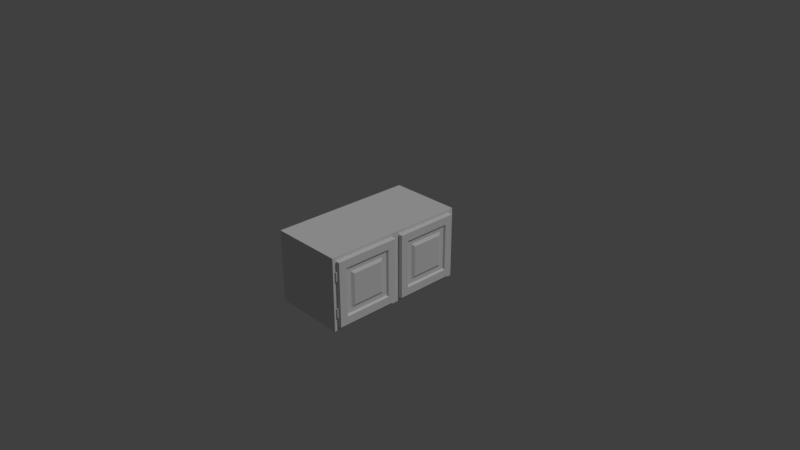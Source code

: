 # Source: cabinet2.blend  (saved by Blender 2.78.0; exported with 4.5.12 LTS)
import bpy
from mathutils import Matrix  # noqa: F401  (used for matrix-valued properties, if any)

bpy.ops.wm.read_factory_settings(use_empty=True)
scene = bpy.context.scene
scene.name = 'Scene'

# ---- collections
col_collection_1 = bpy.data.collections.new('Collection 1'); scene.collection.children.link(col_collection_1)

# ---- materials (node trees are filled in below, after node groups)
mat_wood = bpy.data.materials.new('wood')
mat_wood.alpha_threshold = 0.0
mat_wood.use_transparent_shadow = False
mat_wood.roughness = 0.5
mat_wood.specular_intensity = 0.125
mat_wood.line_color = (0.0, 0.0, 0.0, 1.0)
mat_zinchinge = bpy.data.materials.new('zincHinge')
mat_zinchinge.alpha_threshold = 0.0
mat_zinchinge.use_transparent_shadow = False
mat_zinchinge.roughness = 0.5

# ---- node groups
ng_auto_smooth = bpy.data.node_groups.new('Auto Smooth', 'GeometryNodeTree')
_s = ng_auto_smooth.interface.new_socket(name='Geometry', in_out='OUTPUT', socket_type='NodeSocketGeometry')
_s = ng_auto_smooth.interface.new_socket(name='Geometry', in_out='INPUT', socket_type='NodeSocketGeometry')
_s = ng_auto_smooth.interface.new_socket(name='Angle', in_out='INPUT', socket_type='NodeSocketFloat')
_s.subtype = 'ANGLE'
_s.min_value = 0.0
_s.max_value = 3.142
ng_auto_smooth.is_modifier = True
_N = ng_auto_smooth.nodes; _L = ng_auto_smooth.links
n0 = _N.new('NodeGroupOutput'); n0.name = 'Group Output'; n0.location = (480, -100)
n1 = _N.new('NodeGroupInput'); n1.name = 'Group Input'; n1.location = (-420, -300)
n2 = _N.new('NodeGroupInput'); n2.name = 'Group Input.001'; n2.location = (-60, -100)
n3 = _N.new('GeometryNodeSetShadeSmooth'); n3.name = 'Set Shade Smooth'; n3.location = (120, -100)
n3.domain = 'EDGE'
n4 = _N.new('GeometryNodeSetShadeSmooth'); n4.name = 'Set Shade Smooth.001'; n4.location = (300, -100)
n5 = _N.new('GeometryNodeInputMeshEdgeAngle'); n5.name = 'Edge Angle'; n5.location = (-420, -220)
n6 = _N.new('GeometryNodeInputEdgeSmooth'); n6.name = 'Is Edge Smooth'; n6.location = (-60, -160)
n7 = _N.new('GeometryNodeInputShadeSmooth'); n7.name = 'Is Face Smooth'; n7.location = (-240, -340)
n8 = _N.new('FunctionNodeBooleanMath'); n8.name = 'Boolean Math'; n8.location = (-60, -220)
n9 = _N.new('FunctionNodeCompare'); n9.name = 'Compare'; n9.location = (-240, -180)
n9.operation = 'LESS_EQUAL'
_L.new(n5.outputs[0], n9.inputs[0])
_L.new(n4.outputs[0], n0.inputs[0])
_L.new(n1.outputs[1], n9.inputs[1])
_L.new(n9.outputs[0], n8.inputs[0])
_L.new(n7.outputs[0], n8.inputs[1])
_L.new(n2.outputs[0], n3.inputs[0])
_L.new(n6.outputs[0], n3.inputs[1])
_L.new(n3.outputs[0], n4.inputs[0])
_L.new(n8.outputs[0], n3.inputs[2])
n0.is_active_output = True

# ---- material node trees

# ---- world
world_world = bpy.data.worlds.new('World'); scene.world = world_world
world_world.color = (0.05088, 0.05088, 0.05088)
world_world.use_sun_shadow = False
world_world.sun_shadow_jitter_overblur = 0.0
world_world.cycles.sampling_method = 'MANUAL'

# ---- cameras
cam_camera = bpy.data.cameras.new('Camera')
cam_camera.clip_end = 100.0
cam_camera.lens = 35.0
cam_camera.sensor_width = 32.0
cam_camera.sensor_height = 18.0
cam_camera.ortho_scale = 7.314
cam_camera.dof.focus_distance = 0.0
cam_camera.dof.aperture_fstop = 128.0

# ---- lights
light_lamp = bpy.data.lights.new('Lamp', 'SUN')
light_lamp.transmission_factor = 0.0
light_lamp.cutoff_distance = 30.0
light_lamp.angle = 0.1993
light_lamp.energy = 1.0
light_lamp.shadow_buffer_clip_start = 1.001
light_lamp.shadow_soft_size = 0.1
light_lamp.shadow_cascade_max_distance = 1000.0

# ---- meshes
me_cube = bpy.data.meshes.new('Cube')
me_cube.from_pydata([(1.0, 1.0, -1.0), (1.0, -1.0, -1.0), (-1.0, -1.0, -1.0), (-1.0, 1.0, -1.0), (1.0, 1.0, 1.0), (1.0, -1.0, 1.0), (-1.0, -1.0, 1.0), (-1.0, 1.0, 1.0), (1.0, -5.96e-08, -1.0), (-1.0, 2.98e-07, -1.0), (1.0, -5.364e-07, 1.0), (-1.0, 1.788e-07, 1.0), (1.0, -0.05675, -0.8865), (1.0, -0.9433, -0.8865), (1.0, -0.9433, 0.8865), (1.0, -0.05675, 0.8865), (1.0, 0.9432, -0.8865), (1.0, 0.9432, 0.8865), (1.0, 0.05675, -0.8865), (1.0, 0.05675, 0.8865), (1.1, -0.05675, -0.8865), (1.1, -0.9433, -0.8865), (1.1, -0.9433, 0.8865), (1.1, -0.05675, 0.8865), (1.1, 0.9432, -0.8865), (1.1, 0.9432, 0.8865), (1.1, 0.05675, -0.8865), (1.1, 0.05675, 0.8865), (1.025, -0.95, 0.9), (1.075, -0.95, 0.9), (1.075, -0.05, 0.9), (1.025, -0.05, 0.9), (1.025, -0.05, -0.9), (1.075, -0.05, -0.9), (1.075, -0.95, -0.9), (1.025, -0.95, -0.9), (1.025, 0.05, -0.9), (1.075, 0.05, -0.9), (1.075, 0.05, 0.9), (1.025, 0.05, 0.9), (1.025, 0.95, -0.9), (1.075, 0.95, -0.9), (1.075, 0.95, 0.9), (1.025, 0.95, 0.9), (1.1, -0.1676, -0.6649), (1.1, -0.8324, -0.6649), (1.1, -0.8324, 0.6649), (1.1, -0.1676, 0.6649), (1.1, 0.8324, -0.6649), (1.1, 0.8324, 0.6649), (1.1, 0.1676, -0.6649), (1.1, 0.1676, 0.6649), (1.05, -0.1842, -0.6316), (1.05, -0.8158, -0.6316), (1.05, -0.8158, 0.6316), (1.05, -0.1842, 0.6316), (1.05, 0.8158, -0.6316), (1.05, 0.8158, 0.6316), (1.05, 0.1842, -0.6316), (1.05, 0.1842, 0.6316), (1.05, -0.2473, -0.5053), (1.05, -0.7527, -0.5053), (1.05, -0.7527, 0.5053), (1.05, -0.2473, 0.5053), (1.05, 0.7527, -0.5053), (1.05, 0.7527, 0.5053), (1.05, 0.2473, -0.5053), (1.05, 0.2473, 0.5053), (1.1, -0.2852, -0.4295), (1.1, -0.7148, -0.4295), (1.1, -0.7148, 0.4295), (1.1, -0.2852, 0.4295), (1.1, 0.7148, -0.4295), (1.1, 0.7148, 0.4295), (1.1, 0.2852, -0.4295), (1.1, 0.2852, 0.4295), (0.975, -0.0125, -1.0), (0.975, -0.9875, -1.0), (-0.975, -0.9875, -1.0), (-0.975, -0.0125, -1.0), (0.975, 0.9875, -1.0), (-0.975, 0.9875, -1.0), (-0.975, 0.0125, -1.0), (0.975, 0.0125, -1.0), (0.975, -0.0125, -0.985), (0.975, -0.9875, -0.985), (-0.975, -0.9875, -0.985), (-0.975, -0.0125, -0.985), (0.975, 0.9875, -0.985), (-0.975, 0.9875, -0.985), (-0.975, 0.0125, -0.985), (0.975, 0.0125, -0.985), (1.025, -0.9475, 0.625), (1.025, -0.9475, 0.375), (1.025, -0.9475, -0.625), (1.025, -0.9475, -0.375), (1.043, -0.9512, -0.625), (1.043, -0.9512, -0.375), (1.05, -0.96, -0.625), (1.05, -0.96, -0.375), (1.043, -0.9688, -0.625), (1.043, -0.9688, -0.375), (1.025, -0.9725, -0.625), (1.025, -0.9725, -0.375), (1.007, -0.9688, -0.625), (1.007, -0.9688, -0.375), (1.0, -0.96, -0.625), (1.0, -0.96, -0.375), (1.007, -0.9512, -0.625), (1.007, -0.9512, -0.375), (1.043, -0.9512, 0.375), (1.043, -0.9512, 0.625), (1.05, -0.96, 0.375), (1.05, -0.96, 0.625), (1.043, -0.9688, 0.375), (1.043, -0.9688, 0.625), (1.025, -0.9725, 0.375), (1.025, -0.9725, 0.625), (1.007, -0.9688, 0.375), (1.007, -0.9688, 0.625), (1.0, -0.96, 0.375), (1.0, -0.96, 0.625), (1.007, -0.9512, 0.375), (1.007, -0.9512, 0.625), (1.025, 0.9725, 0.625), (1.025, 0.9725, 0.375), (1.025, 0.9725, -0.625), (1.025, 0.9725, -0.375), (1.043, 0.9688, -0.625), (1.043, 0.9688, -0.375), (1.05, 0.96, -0.625), (1.05, 0.96, -0.375), (1.043, 0.9512, -0.625), (1.043, 0.9512, -0.375), (1.025, 0.9475, -0.625), (1.025, 0.9475, -0.375), (1.007, 0.9512, -0.625), (1.007, 0.9512, -0.375), (1.0, 0.96, -0.625), (1.0, 0.96, -0.375), (1.007, 0.9688, -0.625), (1.007, 0.9688, -0.375), (1.043, 0.9688, 0.375), (1.043, 0.9688, 0.625), (1.05, 0.96, 0.375), (1.05, 0.96, 0.625), (1.043, 0.9512, 0.375), (1.043, 0.9512, 0.625), (1.025, 0.9475, 0.375), (1.025, 0.9475, 0.625), (1.007, 0.9512, 0.375), (1.007, 0.9512, 0.625), (1.0, 0.96, 0.375), (1.0, 0.96, 0.625), (1.007, 0.9688, 0.375), (1.007, 0.9688, 0.625)], [], [(8, 1, 77, 76), (10, 11, 6, 5), (1, 8, 12, 13), (1, 5, 6, 2), (9, 11, 7, 3), (4, 0, 3, 7), (2, 6, 11, 9), (4, 10, 19, 17), (4, 7, 11, 10), (9, 3, 81, 82), (38, 37, 26, 27), (10, 5, 14, 15), (8, 10, 15, 12), (5, 1, 13, 14), (30, 29, 22, 23), (8, 0, 16, 18), (10, 8, 18, 19), (0, 4, 17, 16), (24, 25, 49, 48), (25, 27, 51, 49), (34, 33, 20, 21), (37, 41, 24, 26), (33, 30, 23, 20), (29, 34, 21, 22), (42, 38, 27, 25), (41, 42, 25, 24), (14, 13, 35, 28), (28, 35, 34, 29), (12, 15, 31, 32), (32, 31, 30, 33), (13, 12, 32, 35), (35, 32, 33, 34), (15, 14, 28, 31), (31, 28, 29, 30), (16, 17, 43, 40), (40, 43, 42, 41), (17, 19, 39, 43), (43, 39, 38, 42), (18, 16, 40, 36), (36, 40, 41, 37), (19, 18, 36, 39), (39, 36, 37, 38), (47, 46, 54, 55), (48, 49, 57, 56), (23, 22, 46, 47), (21, 20, 44, 45), (27, 26, 50, 51), (26, 24, 48, 50), (20, 23, 47, 44), (22, 21, 45, 46), (56, 57, 65, 64), (57, 59, 67, 65), (45, 44, 52, 53), (51, 50, 58, 59), (50, 48, 56, 58), (44, 47, 55, 52), (46, 45, 53, 54), (49, 51, 59, 57), (60, 63, 71, 68), (66, 64, 72, 74), (55, 54, 62, 63), (53, 52, 60, 61), (59, 58, 66, 67), (58, 56, 64, 66), (52, 55, 63, 60), (54, 53, 61, 62), (68, 71, 70, 69), (72, 73, 75, 74), (62, 61, 69, 70), (65, 67, 75, 73), (64, 65, 73, 72), (63, 62, 70, 71), (61, 60, 68, 69), (67, 66, 74, 75), (83, 82, 90, 91), (1, 2, 78, 77), (9, 8, 76, 79), (2, 9, 79, 78), (78, 79, 87, 86), (3, 0, 80, 81), (0, 8, 83, 80), (8, 9, 82, 83), (84, 85, 86, 87), (88, 91, 90, 89), (76, 77, 85, 84), (82, 81, 89, 90), (79, 76, 84, 87), (77, 78, 86, 85), (80, 83, 91, 88), (81, 80, 88, 89), (111, 92, 123, 121, 119, 117, 115, 113), (94, 95, 97, 96), (118, 119, 121, 120), (96, 97, 99, 98), (116, 117, 119, 118), (98, 99, 101, 100), (114, 115, 117, 116), (100, 101, 103, 102), (93, 110, 112, 114, 116, 118, 120, 122), (112, 113, 115, 114), (102, 103, 105, 104), (122, 123, 92, 93), (110, 111, 113, 112), (104, 105, 107, 106), (97, 95, 109, 107, 105, 103, 101, 99), (93, 92, 111, 110), (106, 107, 109, 108), (120, 121, 123, 122), (108, 109, 95, 94), (94, 96, 98, 100, 102, 104, 106, 108), (143, 124, 155, 153, 151, 149, 147, 145), (126, 127, 129, 128), (150, 151, 153, 152), (128, 129, 131, 130), (148, 149, 151, 150), (130, 131, 133, 132), (146, 147, 149, 148), (132, 133, 135, 134), (125, 142, 144, 146, 148, 150, 152, 154), (144, 145, 147, 146), (134, 135, 137, 136), (154, 155, 124, 125), (142, 143, 145, 144), (136, 137, 139, 138), (129, 127, 141, 139, 137, 135, 133, 131), (125, 124, 143, 142), (138, 139, 141, 140), (152, 153, 155, 154), (140, 141, 127, 126), (126, 128, 130, 132, 134, 136, 138, 140)])
me_cube.polygons.foreach_set('use_smooth', [1, 1, 1, 1, 1, 1, 1, 1, 1, 1, 1, 1, 1, 1, 1, 1, 1, 1, 0, 0, 1, 1, 1, 1, 1, 1, 1, 1, 1, 1, 1, 1, 1, 1, 1, 1, 1, 1, 1, 1, 1, 1, 1, 1, 0, 0, 0, 0, 0, 0, 0, 0, 1, 1, 1, 1, 1, 1, 1, 1, 0, 0, 0, 0, 0, 0, 0, 0, 1, 1, 1, 1, 1, 1, 1, 1, 1, 1, 1, 1, 1, 1, 1, 1, 1, 1, 1, 1, 1, 1, 0, 1, 1, 1, 1, 1, 1, 1, 0, 1, 1, 1, 1, 1, 0, 1, 1, 1, 1, 0, 0, 1, 1, 1, 1, 1, 1, 1, 0, 1, 1, 1, 1, 1, 0, 1, 1, 1, 1, 0])
me_cube.polygons.foreach_set('material_index', [0, 0, 0, 0, 0, 0, 0, 0, 0, 0, 0, 0, 0, 0, 0, 0, 0, 0, 0, 0, 0, 0, 0, 0, 0, 0, 0, 0, 0, 0, 0, 0, 0, 0, 0, 0, 0, 0, 0, 0, 0, 0, 0, 0, 0, 0, 0, 0, 0, 0, 0, 0, 0, 0, 0, 0, 0, 0, 0, 0, 0, 0, 0, 0, 0, 0, 0, 0, 0, 0, 0, 0, 0, 0, 0, 0, 0, 0, 0, 0, 0, 0, 0, 0, 0, 0, 0, 0, 0, 0, 1, 1, 1, 1, 1, 1, 1, 1, 1, 1, 1, 1, 1, 1, 1, 1, 1, 1, 1, 1, 1, 1, 1, 1, 1, 1, 1, 1, 1, 1, 1, 1, 1, 1, 1, 1, 1, 1, 1, 1])
_k = set([(0, 3), (0, 4), (0, 8), (1, 2), (1, 5), (1, 8), (2, 6), (2, 9), (3, 7), (3, 9), (4, 7), (4, 10), (5, 6), (5, 10), (6, 11), (7, 11), (12, 13), (12, 15), (12, 32), (13, 14), (13, 35), (14, 15), (14, 28), (15, 31), (16, 17), (16, 18), (16, 40), (17, 19), (17, 43), (18, 19), (18, 36), (19, 39), (20, 21), (20, 23), (20, 33), (21, 22), (21, 34), (22, 23), (22, 29), (23, 30), (24, 25), (24, 26), (24, 41), (25, 27), (25, 42), (26, 27), (26, 37), (27, 38), (28, 29), (30, 31), (32, 33), (34, 35), (36, 37), (38, 39), (40, 41), (42, 43), (44, 45), (44, 47), (44, 52), (45, 46), (45, 53), (46, 47), (46, 54), (47, 55), (48, 49), (48, 50), (48, 56), (49, 51), (49, 57), (50, 51), (50, 58), (51, 59), (52, 53), (52, 55), (53, 54), (54, 55), (56, 57), (56, 58), (57, 59), (58, 59), (60, 61), (60, 63), (60, 68), (61, 62), (61, 69), (62, 63), (62, 70), (63, 71), (64, 65), (64, 66), (64, 72), (65, 67), (65, 73), (66, 67), (66, 74), (67, 75), (68, 69), (68, 71), (69, 70), (70, 71), (72, 73), (72, 74), (73, 75), (74, 75), (76, 77), (76, 79), (76, 84), (77, 78), (77, 85), (78, 79), (78, 86), (79, 87), (80, 81), (80, 83), (80, 88), (81, 82), (81, 89), (82, 83), (82, 90), (83, 91), (84, 85), (84, 87), (85, 86), (86, 87), (88, 89), (88, 91), (89, 90), (90, 91), (92, 111), (92, 123), (93, 110), (93, 122), (94, 96), (94, 108), (95, 97), (95, 109), (96, 98), (97, 99), (98, 100), (99, 101), (100, 102), (101, 103), (102, 104), (103, 105), (104, 106), (105, 107), (106, 108), (107, 109), (110, 112), (111, 113), (112, 114), (113, 115), (114, 116), (115, 117), (116, 118), (117, 119), (118, 120), (119, 121), (120, 122), (121, 123), (124, 143), (124, 155), (125, 142), (125, 154), (126, 128), (126, 140), (127, 129), (127, 141), (128, 130), (129, 131), (130, 132), (131, 133), (132, 134), (133, 135), (134, 136), (135, 137), (136, 138), (137, 139), (138, 140), (139, 141), (142, 144), (143, 145), (144, 146), (145, 147), (146, 148), (147, 149), (148, 150), (149, 151), (150, 152), (151, 153), (152, 154), (153, 155)])
me_cube.attributes.new('sharp_edge', 'BOOLEAN', 'EDGE').data.foreach_set('value', [ (min(e.vertices), max(e.vertices)) in _k for e in me_cube.edges])
_uv = me_cube.uv_layers.new(name='UVMap')
_uv.uv.foreach_set('vector', [0.0, 0.0, 1.0, 0.0, 1.0, 1.0, 0.0, 1.0, 0.5, 0.0001002, 0.5, 0.9999, 0.0001004, 0.9999, 0.0001001, 0.0001005, 3.369e-05, 3.369e-05, 1.0, 3.369e-05, 0.9432, 0.1135, 0.05678, 0.1135, 0.0, 0.0, 1.0, 0.0, 1.0, 1.0, 0.0, 1.0, 2.98e-08, 1.0, 0.0, 2.98e-08, 1.0, 0.0, 1.0, 1.0, 0.0, 0.0, 1.0, 0.0, 1.0, 1.0, 0.0, 1.0, 2.98e-08, 1.0, 0.0, 2.98e-08, 1.0, 0.0, 1.0, 1.0, 1.0, 0.1135, 3.369e-05, 0.1135, 0.05678, 3.369e-05, 0.9432, 3.393e-05, 0.9999, 9.984e-05, 0.9999, 0.9999, 0.5, 0.9999, 0.5, 0.0001002, 0.0, 0.0, 1.0, 0.0, 1.0, 1.0, 0.0, 1.0, 0.0, 0.0, 1.0, 0.0, 1.0, 1.0, 0.0, 1.0, 1.0, 0.1135, 3.369e-05, 0.1135, 0.05678, 3.399e-05, 0.9432, 3.369e-05, 0.02839, 1.684e-05, 0.02839, 1.0, 1.684e-05, 0.9432, 1.88e-05, 0.05676, 1.687e-05, 1.0, 1.684e-05, 1.684e-05, 0.02839, 0.05677, 0.02839, 0.9432, 0.0, 0.0, 1.0, 0.0, 1.0, 1.0, 0.0, 1.0, 3.369e-05, 3.369e-05, 1.0, 3.369e-05, 0.9432, 0.1135, 0.05678, 0.1135, 1.684e-05, 1.0, 1.684e-05, 1.684e-05, 0.02839, 0.05677, 0.02839, 0.9432, 0.02839, 1.684e-05, 0.02839, 1.0, 1.684e-05, 0.9432, 1.896e-05, 0.05676, 0.06252, 2.5e-05, 0.06252, 1.0, 2.523e-05, 0.875, 2.5e-05, 0.125, 1.0, 0.25, 5e-05, 0.25, 0.125, 5e-05, 0.875, 5.013e-05, 0.0, 0.0, 1.0, 0.0, 1.0, 1.0, 0.0, 1.0, 0.0, 0.0, 1.0, 0.0, 1.0, 1.0, 0.0, 1.0, 0.0, 0.0, 1.0, 0.0, 1.0, 1.0, 0.0, 1.0, 0.0, 0.0, 1.0, 0.0, 1.0, 1.0, 0.0, 1.0, 0.0, 0.0, 1.0, 0.0, 1.0, 1.0, 0.0, 1.0, 0.0, 0.0, 1.0, 0.0, 1.0, 1.0, 0.0, 1.0, 0.0, 0.0, 1.0, 0.0, 1.0, 1.0, 0.0, 1.0, 0.0, 0.0, 1.0, 0.0, 1.0, 1.0, 0.0, 1.0, 0.0, 0.0, 1.0, 0.0, 1.0, 1.0, 0.0, 1.0, 0.0, 0.0, 1.0, 0.0, 1.0, 1.0, 0.0, 1.0, 0.0, 0.0, 1.0, 0.0, 1.0, 1.0, 0.0, 1.0, 0.0, 0.0, 1.0, 0.0, 1.0, 1.0, 0.0, 1.0, 0.0, 0.0, 1.0, 0.0, 1.0, 1.0, 0.0, 1.0, 0.0, 0.0, 1.0, 0.0, 1.0, 1.0, 0.0, 1.0, 0.0, 0.0, 1.0, 0.0, 1.0, 1.0, 0.0, 1.0, 0.0, 0.0, 1.0, 0.0, 1.0, 1.0, 0.0, 1.0, 0.0, 0.0, 1.0, 0.0, 1.0, 1.0, 0.0, 1.0, 0.0, 0.0, 1.0, 0.0, 1.0, 1.0, 0.0, 1.0, 0.0, 0.0, 1.0, 0.0, 1.0, 1.0, 0.0, 1.0, 0.0, 0.0, 1.0, 0.0, 1.0, 1.0, 0.0, 1.0, 0.0, 0.0, 1.0, 0.0, 1.0, 1.0, 0.0, 1.0, 0.0, 0.0, 1.0, 0.0, 1.0, 1.0, 0.0, 1.0, 1.0, 0.09033, 3.005e-05, 0.09033, 0.02503, 3.005e-05, 0.975, 3.041e-05, 0.03964, 1.991e-05, 0.03964, 1.0, 2.197e-05, 0.975, 1.991e-05, 0.02502, 1.0, 0.25, 5e-05, 0.25, 0.125, 5e-05, 0.875, 5.013e-05, 5e-05, 5e-05, 1.0, 5e-05, 0.875, 0.25, 0.125, 0.25, 2.5e-05, 1.0, 2.512e-05, 2.5e-05, 0.06252, 0.125, 0.06252, 0.875, 5e-05, 5e-05, 1.0, 5e-05, 0.875, 0.25, 0.125, 0.25, 0.06252, 2.5e-05, 0.06252, 1.0, 2.5e-05, 0.875, 2.505e-05, 0.125, 2.513e-05, 1.0, 2.5e-05, 2.5e-05, 0.06252, 0.125, 0.06252, 0.875, 0.05002, 2.236e-05, 0.05002, 1.0, 2.274e-05, 0.9, 2.236e-05, 0.1, 1.0, 0.2, 4.472e-05, 0.2, 0.1, 4.491e-05, 0.9, 4.472e-05, 3.005e-05, 3.005e-05, 1.0, 3.005e-05, 0.975, 0.09033, 0.02503, 0.09033, 1.991e-05, 1.0, 1.991e-05, 1.991e-05, 0.03964, 0.02502, 0.03964, 0.975, 3.005e-05, 3.005e-05, 1.0, 3.005e-05, 0.975, 0.09033, 0.02503, 0.09033, 0.03964, 1.991e-05, 0.03964, 1.0, 2.023e-05, 0.975, 1.991e-05, 0.02502, 1.991e-05, 1.0, 1.991e-05, 1.991e-05, 0.03964, 0.02502, 0.03964, 0.975, 1.0, 0.09033, 3.005e-05, 0.09033, 0.02503, 3.005e-05, 0.975, 3.113e-05, 0.0621, 2.491e-05, 0.0621, 1.0, 2.559e-05, 0.925, 2.491e-05, 0.07502, 4.239e-05, 4.239e-05, 1.0, 4.239e-05, 0.925, 0.1797, 0.07504, 0.1797, 1.0, 0.2, 4.472e-05, 0.2, 0.1, 4.472e-05, 0.9, 4.491e-05, 4.472e-05, 4.472e-05, 1.0, 4.472e-05, 0.9, 0.2, 0.1, 0.2, 2.245e-05, 1.0, 2.236e-05, 2.236e-05, 0.05002, 0.1, 0.05002, 0.9, 4.472e-05, 4.472e-05, 1.0, 4.472e-05, 0.9, 0.2, 0.1, 0.2, 0.05002, 2.236e-05, 0.05002, 1.0, 2.236e-05, 0.9, 2.25e-05, 0.1, 2.236e-05, 1.0, 2.236e-05, 2.236e-05, 0.05002, 0.1, 0.05002, 0.9, 0.5, 7.07e-05, 0.5, 0.9999, 7.07e-05, 0.9999, 7.07e-05, 7.091e-05, 0.5, 7.07e-05, 0.5, 0.9999, 7.077e-05, 0.9999, 7.07e-05, 7.084e-05, 2.491e-05, 1.0, 2.491e-05, 2.491e-05, 0.0621, 0.07502, 0.0621, 0.925, 1.0, 0.1797, 4.239e-05, 0.1797, 0.07504, 4.309e-05, 0.925, 4.239e-05, 0.0621, 2.492e-05, 0.0621, 1.0, 2.609e-05, 0.925, 2.492e-05, 0.07502, 1.0, 0.1797, 4.239e-05, 0.1797, 0.07504, 4.251e-05, 0.925, 4.239e-05, 4.239e-05, 4.239e-05, 1.0, 4.239e-05, 0.925, 0.1797, 0.07504, 0.1797, 2.506e-05, 1.0, 2.491e-05, 2.491e-05, 0.0621, 0.07502, 0.0621, 0.925, 0.0, 0.0, 1.0, 0.0, 1.0, 1.0, 0.0, 1.0, 0.0, 0.0, 1.0, 0.0, 1.0, 1.0, 0.0, 1.0, 0.0, 0.0, 1.0, 0.0, 1.0, 1.0, 0.0, 1.0, 0.0, 0.0, 1.0, 0.0, 1.0, 1.0, 0.0, 1.0, 0.0, 0.0, 1.0, 0.0, 1.0, 1.0, 0.0, 1.0, 0.0, 0.0, 1.0, 0.0, 1.0, 1.0, 0.0, 1.0, 0.0, 0.0, 1.0, 0.0, 1.0, 1.0, 0.0, 1.0, 0.0, 0.0, 1.0, 0.0, 1.0, 1.0, 0.0, 1.0, 0.0, 0.0, 1.0, 0.0, 1.0, 1.0, 0.0, 1.0, 0.0, 0.0, 1.0, 0.0, 1.0, 1.0, 0.0, 1.0, 0.0, 0.0, 1.0, 0.0, 1.0, 1.0, 0.0, 1.0, 0.0, 0.0, 1.0, 0.0, 1.0, 1.0, 0.0, 1.0, 0.0, 0.0, 1.0, 0.0, 1.0, 1.0, 0.0, 1.0, 0.0, 0.0, 1.0, 0.0, 1.0, 1.0, 0.0, 1.0, 0.0, 0.0, 1.0, 0.0, 1.0, 1.0, 0.0, 1.0, 0.0, 0.0, 1.0, 0.0, 1.0, 1.0, 0.0, 1.0, 0.4078, 0.4997, 0.2239, 0.4997, 0.05508, 0.4267, 0.0002822, 0.3233, 0.0916, 0.2503, 0.2755, 0.2503, 0.4444, 0.3233, 0.4992, 0.4267, 0.3377, 0.3033, 0.5929, 0.11, 0.4342, 0.05365, 0.5018, 0.4121, 0.8417, 0.4168, 0.7541, 0.08338, 0.6924, 0.1077, 0.9314, 0.3843, 0.5018, 0.4121, 0.4342, 0.05365, 0.3711, 0.08115, 0.5998, 0.386, 0.6752, 0.324, 0.909, 0.1196, 0.7541, 0.08338, 0.8417, 0.4168, 0.5998, 0.386, 0.3711, 0.08115, 0.3565, 0.15, 0.6749, 0.3093, 0.6799, 0.1116, 0.9999, 0.2452, 0.909, 0.1196, 0.6752, 0.324, 0.6749, 0.3093, 0.3565, 0.15, 0.4512, 0.2651, 0.6749, 0.09535, 0.2755, 0.7503, 0.4444, 0.8233, 0.4992, 0.9267, 0.4078, 0.9997, 0.2239, 0.9997, 0.05508, 0.9267, 0.0002822, 0.8233, 0.0916, 0.7503, 0.75, 0.03322, 0.9928, 0.3146, 0.9999, 0.2452, 0.6799, 0.1116, 0.6749, 0.09535, 0.4512, 0.2651, 0.5921, 0.3251, 0.5311, 0.0001481, 0.9995, 0.3067, 0.6811, 0.1738, 0.7715, 0.2957, 0.9995, 0.09642, 0.8386, 0.0001481, 0.9256, 0.3313, 0.9928, 0.3146, 0.75, 0.03322, 0.5311, 0.0001481, 0.5921, 0.3251, 0.6592, 0.3142, 0.442, 0.02305, 0.9073, 0.7497, 0.7233, 0.7497, 0.5545, 0.6767, 0.4997, 0.5733, 0.591, 0.5003, 0.775, 0.5003, 0.9438, 0.5733, 0.9986, 0.6767, 0.9995, 0.09642, 0.7715, 0.2957, 0.9256, 0.3313, 0.8386, 0.0001481, 0.442, 0.02305, 0.6592, 0.3142, 0.6719, 0.2469, 0.3659, 0.09279, 0.9314, 0.3843, 0.6924, 0.1077, 0.6811, 0.1738, 0.9995, 0.3067, 0.3659, 0.09279, 0.6719, 0.2469, 0.5929, 0.11, 0.3377, 0.3033, 0.2755, 0.5003, 0.4444, 0.5733, 0.4992, 0.6767, 0.4078, 0.7497, 0.2239, 0.7497, 0.05507, 0.6767, 0.0002822, 0.5733, 0.0916, 0.5003, 0.4078, 0.2497, 0.2239, 0.2497, 0.05508, 0.1767, 0.0002822, 0.07334, 0.0916, 0.0002822, 0.2755, 0.0002822, 0.4444, 0.07334, 0.4992, 0.1767, 0.08216, 0.3023, 0.3374, 0.109, 0.3092, 0.3195, 0.003231, 0.1653, 0.3248, 0.6575, 0.004777, 0.5238, 0.07492, 0.4455, 0.3177, 0.7268, 0.003231, 0.1653, 0.3092, 0.3195, 0.233, 0.3892, 0.01589, 0.09805, 0.2339, 0.5318, 0.0001481, 0.7362, 0.004777, 0.5238, 0.3248, 0.6575, 0.01589, 0.09805, 0.233, 0.3892, 0.1439, 0.4121, 0.08303, 0.08712, 0.07902, 0.4956, 0.1666, 0.8291, 0.0001481, 0.7362, 0.2339, 0.5318, 0.08303, 0.08712, 0.1439, 0.4121, 0.0001481, 0.3169, 0.2239, 0.1472, 0.775, 0.7503, 0.9438, 0.8233, 0.9986, 0.9267, 0.9073, 0.9997, 0.7233, 0.9997, 0.5545, 0.9267, 0.4997, 0.8233, 0.591, 0.7503, 0.01728, 0.5199, 0.2563, 0.7965, 0.1666, 0.8291, 0.07902, 0.4956, 0.2239, 0.1472, 0.0001481, 0.3169, 0.0001481, 0.103, 0.3186, 0.2623, 0.2505, 0.7435, 0.1635, 0.4124, 0.3245, 0.5087, 0.09646, 0.7079, 0.005977, 0.5861, 0.3245, 0.7189, 0.2563, 0.7965, 0.01728, 0.5199, 0.3186, 0.2623, 0.0001481, 0.103, 0.07532, 0.02626, 0.304, 0.3311, 0.9073, 0.2497, 0.7233, 0.2497, 0.5545, 0.1767, 0.4997, 0.07334, 0.591, 0.0002822, 0.775, 0.0002824, 0.9438, 0.07334, 0.9986, 0.1767, 0.09646, 0.7079, 0.3245, 0.5087, 0.3245, 0.7189, 0.005977, 0.5861, 0.304, 0.3311, 0.07532, 0.02626, 0.1733, 0.0001481, 0.2409, 0.3586, 0.3177, 0.7268, 0.07492, 0.4455, 0.1635, 0.4124, 0.2505, 0.7435, 0.2409, 0.3586, 0.1733, 0.0001481, 0.3374, 0.109, 0.08216, 0.3023, 0.775, 0.2503, 0.9438, 0.3233, 0.9986, 0.4267, 0.9073, 0.4997, 0.7233, 0.4997, 0.5545, 0.4267, 0.4997, 0.3233, 0.591, 0.2503])
me_cube.materials.append(mat_wood)
me_cube.materials.append(mat_zinchinge)
me_cube.use_remesh_preserve_volume = False
me_cube.use_remesh_preserve_attributes = False
me_cube.use_mirror_vertex_groups = False
me_cube.update()

# ---- objects
ob_cube = bpy.data.objects.new('Cube', me_cube)
ob_lamp = bpy.data.objects.new('Lamp', light_lamp)
ob_camera = bpy.data.objects.new('Camera', cam_camera)

# ---- transforms, parenting, visibility, modifiers, constraints
ob_cube.location = (0.0, 0.0, 0.0)
ob_cube.scale = (0.5, 1.0, 0.5)
ob_cube.lock_rotations_4d = False
ob_cube.empty_display_type = 'ARROWS'
ob_cube.lineart.crease_threshold = 0.0
_m = ob_cube.modifiers.new('Auto Smooth', 'NODES')
_m.node_group = ng_auto_smooth
_gi = [s.identifier for s in ng_auto_smooth.interface.items_tree if s.item_type == 'SOCKET' and s.in_out == 'INPUT']
_m[_gi[1]] = 3.142  # Angle
ob_lamp.location = (4.076, 1.005, 5.904)
ob_lamp.rotation_euler = (0.6503, 0.05522, 1.866)
ob_lamp.lock_rotations_4d = False
ob_lamp.empty_display_type = 'ARROWS'
ob_lamp.color = (0.0, 0.0, 0.0, 0.0)
ob_lamp.lineart.crease_threshold = 0.0
ob_camera.location = (7.481, -6.508, 5.344)
ob_camera.rotation_euler = (1.109, 0.0, 0.8149)
ob_camera.lock_rotations_4d = False
ob_camera.empty_display_type = 'ARROWS'
ob_camera.color = (0.0, 0.0, 0.0, 0.0)
ob_camera.display_type = 'WIRE'
ob_camera.lineart.crease_threshold = 0.0

# ---- collection membership
col_collection_1.objects.link(ob_cube)
col_collection_1.objects.link(ob_lamp)
col_collection_1.objects.link(ob_camera)

# ---- scene / render settings (as saved in the file)
scene.camera = ob_camera
scene.frame_start = 1; scene.frame_end = 250; scene.frame_set(1)
scene.render.engine = 'BLENDER_EEVEE_NEXT'
scene.render.resolution_percentage = 50
scene.render.dither_intensity = 0.0
scene.cycles.use_denoising = False
scene.cycles.samples = 128
scene.cycles.sampling_pattern = 'TABULATED_SOBOL'
scene.cycles.light_sampling_threshold = 0.0
scene.cycles.use_adaptive_sampling = False
scene.cycles.use_light_tree = False
scene.cycles.blur_glossy = 0.0
scene.cycles.sample_clamp_indirect = 0.0
scene.view_settings.view_transform = 'Standard'
bpy.context.view_layer.update()
